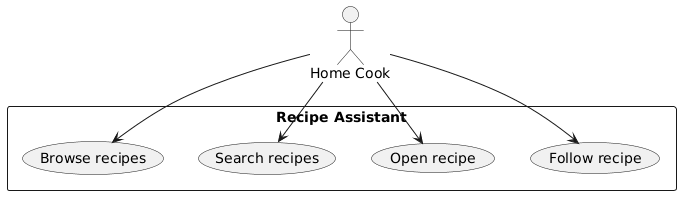

The diagram above was rendered by PlantUML. Its source (embedded in the PNG):
@startuml
actor "Home Cook" as HC

rectangle "Recipe Assistant" {

(Browse recipes)

(Search recipes)

(Open recipe)

(Follow recipe)

}

HC --> (Browse recipes)

HC --> (Search recipes)

HC --> (Open recipe)

HC --> (Follow recipe)
@enduml